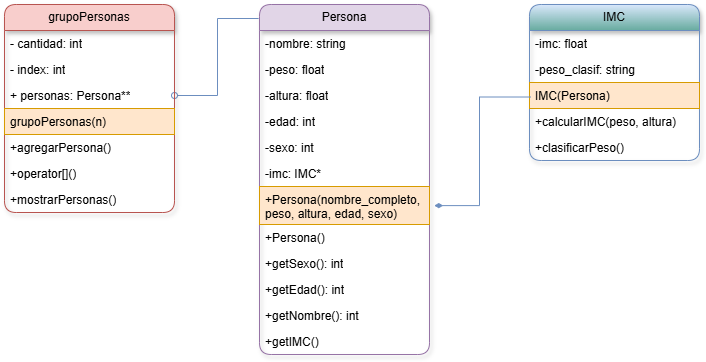

The diagram above was exported from draw.io. Its source (the exported page's mxGraphModel, read from the mxfile embedded in the PNG):
<mxGraphModel dx="1707" dy="434" grid="1" gridSize="10" guides="1" tooltips="1" connect="1" arrows="1" fold="1" page="1" pageScale="1" pageWidth="827" pageHeight="1169" math="0" shadow="0">
  <root>
    <mxCell id="0" />
    <mxCell id="1" parent="0" />
    <mxCell id="FU1vBvgENFZYLX6f-kAE-5" style="edgeStyle=orthogonalEdgeStyle;rounded=0;orthogonalLoop=1;jettySize=auto;html=1;exitX=-0.005;exitY=0.04;exitDx=0;exitDy=0;entryX=1;entryY=0.5;entryDx=0;entryDy=0;exitPerimeter=0;endArrow=oval;endFill=0;fillColor=#dae8fc;strokeColor=#6c8ebf;" edge="1" parent="1" source="nfcm8Un5qVOAADosoXQa-2" target="ipidpgR94IY23lM9DczL-6">
      <mxGeometry relative="1" as="geometry">
        <Array as="points">
          <mxPoint x="28" y="224" />
          <mxPoint x="28" y="301" />
        </Array>
      </mxGeometry>
    </mxCell>
    <mxCell id="nfcm8Un5qVOAADosoXQa-2" value="Persona" style="swimlane;fontStyle=0;childLayout=stackLayout;horizontal=1;startSize=26;fillColor=#e1d5e7;horizontalStack=0;resizeParent=1;resizeParentMax=0;resizeLast=0;collapsible=1;marginBottom=0;whiteSpace=wrap;html=1;strokeColor=#9673a6;rounded=1;shadow=1;" parent="1" vertex="1">
      <mxGeometry x="70" y="210" width="170" height="350" as="geometry" />
    </mxCell>
    <mxCell id="nfcm8Un5qVOAADosoXQa-3" value="-nombre: string" style="text;strokeColor=none;fillColor=none;align=left;verticalAlign=top;spacingLeft=4;spacingRight=4;overflow=hidden;rotatable=0;points=[[0,0.5],[1,0.5]];portConstraint=eastwest;whiteSpace=wrap;html=1;" parent="nfcm8Un5qVOAADosoXQa-2" vertex="1">
      <mxGeometry y="26" width="170" height="26" as="geometry" />
    </mxCell>
    <mxCell id="nfcm8Un5qVOAADosoXQa-4" value="-peso: float" style="text;strokeColor=none;fillColor=none;align=left;verticalAlign=top;spacingLeft=4;spacingRight=4;overflow=hidden;rotatable=0;points=[[0,0.5],[1,0.5]];portConstraint=eastwest;whiteSpace=wrap;html=1;" parent="nfcm8Un5qVOAADosoXQa-2" vertex="1">
      <mxGeometry y="52" width="170" height="26" as="geometry" />
    </mxCell>
    <mxCell id="nfcm8Un5qVOAADosoXQa-6" value="-altura: float" style="text;strokeColor=none;fillColor=none;align=left;verticalAlign=top;spacingLeft=4;spacingRight=4;overflow=hidden;rotatable=0;points=[[0,0.5],[1,0.5]];portConstraint=eastwest;whiteSpace=wrap;html=1;" parent="nfcm8Un5qVOAADosoXQa-2" vertex="1">
      <mxGeometry y="78" width="170" height="26" as="geometry" />
    </mxCell>
    <mxCell id="nfcm8Un5qVOAADosoXQa-7" value="-edad: int" style="text;strokeColor=none;fillColor=none;align=left;verticalAlign=top;spacingLeft=4;spacingRight=4;overflow=hidden;rotatable=0;points=[[0,0.5],[1,0.5]];portConstraint=eastwest;whiteSpace=wrap;html=1;" parent="nfcm8Un5qVOAADosoXQa-2" vertex="1">
      <mxGeometry y="104" width="170" height="26" as="geometry" />
    </mxCell>
    <mxCell id="nfcm8Un5qVOAADosoXQa-8" value="-sexo: int" style="text;strokeColor=none;fillColor=none;align=left;verticalAlign=top;spacingLeft=4;spacingRight=4;overflow=hidden;rotatable=0;points=[[0,0.5],[1,0.5]];portConstraint=eastwest;whiteSpace=wrap;html=1;" parent="nfcm8Un5qVOAADosoXQa-2" vertex="1">
      <mxGeometry y="130" width="170" height="26" as="geometry" />
    </mxCell>
    <mxCell id="IA7VkCUbzvvwLhd3rV3y-1" value="-imc: IMC*" style="text;strokeColor=none;fillColor=none;align=left;verticalAlign=top;spacingLeft=4;spacingRight=4;overflow=hidden;rotatable=0;points=[[0,0.5],[1,0.5]];portConstraint=eastwest;whiteSpace=wrap;html=1;" parent="nfcm8Un5qVOAADosoXQa-2" vertex="1">
      <mxGeometry y="156" width="170" height="26" as="geometry" />
    </mxCell>
    <mxCell id="nfcm8Un5qVOAADosoXQa-18" value="+Persona(nombre_completo, peso, altura, edad, sexo)" style="text;strokeColor=#d79b00;fillColor=#ffe6cc;align=left;verticalAlign=top;spacingLeft=4;spacingRight=4;overflow=hidden;rotatable=0;points=[[0,0.5],[1,0.5]];portConstraint=eastwest;whiteSpace=wrap;html=1;" parent="nfcm8Un5qVOAADosoXQa-2" vertex="1">
      <mxGeometry y="182" width="170" height="38" as="geometry" />
    </mxCell>
    <mxCell id="nfcm8Un5qVOAADosoXQa-19" value="+Persona()" style="text;strokeColor=none;fillColor=none;align=left;verticalAlign=top;spacingLeft=4;spacingRight=4;overflow=hidden;rotatable=0;points=[[0,0.5],[1,0.5]];portConstraint=eastwest;whiteSpace=wrap;html=1;" parent="nfcm8Un5qVOAADosoXQa-2" vertex="1">
      <mxGeometry y="220" width="170" height="26" as="geometry" />
    </mxCell>
    <mxCell id="nfcm8Un5qVOAADosoXQa-5" value="+getSexo(): int" style="text;strokeColor=none;fillColor=none;align=left;verticalAlign=top;spacingLeft=4;spacingRight=4;overflow=hidden;rotatable=0;points=[[0,0.5],[1,0.5]];portConstraint=eastwest;whiteSpace=wrap;html=1;" parent="nfcm8Un5qVOAADosoXQa-2" vertex="1">
      <mxGeometry y="246" width="170" height="26" as="geometry" />
    </mxCell>
    <mxCell id="nfcm8Un5qVOAADosoXQa-21" value="+getEdad(): int" style="text;strokeColor=none;fillColor=none;align=left;verticalAlign=top;spacingLeft=4;spacingRight=4;overflow=hidden;rotatable=0;points=[[0,0.5],[1,0.5]];portConstraint=eastwest;whiteSpace=wrap;html=1;" parent="nfcm8Un5qVOAADosoXQa-2" vertex="1">
      <mxGeometry y="272" width="170" height="26" as="geometry" />
    </mxCell>
    <mxCell id="ipidpgR94IY23lM9DczL-14" value="+getNombre(): int" style="text;strokeColor=none;fillColor=none;align=left;verticalAlign=top;spacingLeft=4;spacingRight=4;overflow=hidden;rotatable=0;points=[[0,0.5],[1,0.5]];portConstraint=eastwest;whiteSpace=wrap;html=1;" parent="nfcm8Un5qVOAADosoXQa-2" vertex="1">
      <mxGeometry y="298" width="170" height="26" as="geometry" />
    </mxCell>
    <mxCell id="ipidpgR94IY23lM9DczL-15" value="+getIMC()" style="text;strokeColor=none;fillColor=none;align=left;verticalAlign=top;spacingLeft=4;spacingRight=4;overflow=hidden;rotatable=0;points=[[0,0.5],[1,0.5]];portConstraint=eastwest;whiteSpace=wrap;html=1;" parent="nfcm8Un5qVOAADosoXQa-2" vertex="1">
      <mxGeometry y="324" width="170" height="26" as="geometry" />
    </mxCell>
    <mxCell id="nfcm8Un5qVOAADosoXQa-9" value="IMC" style="swimlane;fontStyle=0;childLayout=stackLayout;horizontal=1;startSize=26;fillColor=#dae8fc;horizontalStack=0;resizeParent=1;resizeParentMax=0;resizeLast=0;collapsible=1;marginBottom=0;whiteSpace=wrap;html=1;strokeColor=#6c8ebf;gradientColor=#67AB9F;swimlaneFillColor=none;rounded=1;shadow=1;glass=0;align=center;verticalAlign=middle;fontFamily=Helvetica;fontSize=12;fontColor=default;" parent="1" vertex="1">
      <mxGeometry x="340" y="210" width="170" height="156" as="geometry" />
    </mxCell>
    <mxCell id="nfcm8Un5qVOAADosoXQa-10" value="-imc: float" style="text;strokeColor=none;fillColor=none;align=left;verticalAlign=top;spacingLeft=4;spacingRight=4;overflow=hidden;rotatable=0;points=[[0,0.5],[1,0.5]];portConstraint=eastwest;whiteSpace=wrap;html=1;fontFamily=Helvetica;fontSize=12;fontColor=default;fontStyle=0;" parent="nfcm8Un5qVOAADosoXQa-9" vertex="1">
      <mxGeometry y="26" width="170" height="26" as="geometry" />
    </mxCell>
    <mxCell id="nfcm8Un5qVOAADosoXQa-11" value="-peso_clasif: string" style="text;strokeColor=none;fillColor=none;align=left;verticalAlign=top;spacingLeft=4;spacingRight=4;overflow=hidden;rotatable=0;points=[[0,0.5],[1,0.5]];portConstraint=eastwest;whiteSpace=wrap;html=1;fontFamily=Helvetica;fontSize=12;fontColor=default;fontStyle=0;" parent="nfcm8Un5qVOAADosoXQa-9" vertex="1">
      <mxGeometry y="52" width="170" height="26" as="geometry" />
    </mxCell>
    <mxCell id="nfcm8Un5qVOAADosoXQa-23" value="IMC(Persona)" style="text;strokeColor=#d79b00;fillColor=#ffe6cc;align=left;verticalAlign=top;spacingLeft=4;spacingRight=4;overflow=hidden;rotatable=0;points=[[0,0.5],[1,0.5]];portConstraint=eastwest;whiteSpace=wrap;html=1;perimeterSpacing=5;rounded=0;fillStyle=auto;gradientColor=none;fontFamily=Helvetica;fontSize=12;fontColor=default;fontStyle=0;" parent="nfcm8Un5qVOAADosoXQa-9" vertex="1">
      <mxGeometry y="78" width="170" height="26" as="geometry" />
    </mxCell>
    <mxCell id="nfcm8Un5qVOAADosoXQa-14" value="+calcularIMC(peso, altura)" style="text;strokeColor=none;fillColor=none;align=left;verticalAlign=top;spacingLeft=4;spacingRight=4;overflow=hidden;rotatable=0;points=[[0,0.5],[1,0.5]];portConstraint=eastwest;whiteSpace=wrap;html=1;fontFamily=Helvetica;fontSize=12;fontColor=default;fontStyle=0;" parent="nfcm8Un5qVOAADosoXQa-9" vertex="1">
      <mxGeometry y="104" width="170" height="26" as="geometry" />
    </mxCell>
    <mxCell id="nfcm8Un5qVOAADosoXQa-25" value="+clasificarPeso()" style="text;strokeColor=none;fillColor=none;align=left;verticalAlign=top;spacingLeft=4;spacingRight=4;overflow=hidden;rotatable=0;points=[[0,0.5],[1,0.5]];portConstraint=eastwest;whiteSpace=wrap;html=1;fontFamily=Helvetica;fontSize=12;fontColor=default;fontStyle=0;" parent="nfcm8Un5qVOAADosoXQa-9" vertex="1">
      <mxGeometry y="130" width="170" height="26" as="geometry" />
    </mxCell>
    <mxCell id="ipidpgR94IY23lM9DczL-3" value="grupoPersonas" style="swimlane;fontStyle=0;childLayout=stackLayout;horizontal=1;startSize=26;fillColor=#f8cecc;horizontalStack=0;resizeParent=1;resizeParentMax=0;resizeLast=0;collapsible=1;marginBottom=0;whiteSpace=wrap;html=1;strokeColor=#b85450;swimlaneFillColor=none;rounded=1;shadow=1;glass=0;align=center;verticalAlign=middle;fontFamily=Helvetica;fontSize=12;" parent="1" vertex="1">
      <mxGeometry x="-185" y="210" width="170" height="208" as="geometry" />
    </mxCell>
    <mxCell id="ipidpgR94IY23lM9DczL-4" value="- cantidad: int" style="text;strokeColor=none;fillColor=none;align=left;verticalAlign=top;spacingLeft=4;spacingRight=4;overflow=hidden;rotatable=0;points=[[0,0.5],[1,0.5]];portConstraint=eastwest;whiteSpace=wrap;html=1;fontFamily=Helvetica;fontSize=12;fontColor=default;fontStyle=0;" parent="ipidpgR94IY23lM9DczL-3" vertex="1">
      <mxGeometry y="26" width="170" height="26" as="geometry" />
    </mxCell>
    <mxCell id="ipidpgR94IY23lM9DczL-5" value="- index: int" style="text;strokeColor=none;fillColor=none;align=left;verticalAlign=top;spacingLeft=4;spacingRight=4;overflow=hidden;rotatable=0;points=[[0,0.5],[1,0.5]];portConstraint=eastwest;whiteSpace=wrap;html=1;fontFamily=Helvetica;fontSize=12;fontColor=default;fontStyle=0;" parent="ipidpgR94IY23lM9DczL-3" vertex="1">
      <mxGeometry y="52" width="170" height="26" as="geometry" />
    </mxCell>
    <mxCell id="ipidpgR94IY23lM9DczL-6" value="+ personas: Persona**" style="text;strokeColor=none;fillColor=none;align=left;verticalAlign=top;spacingLeft=4;spacingRight=4;overflow=hidden;rotatable=0;points=[[0,0.5],[1,0.5]];portConstraint=eastwest;whiteSpace=wrap;html=1;fontFamily=Helvetica;fontSize=12;fontColor=default;fontStyle=0;" parent="ipidpgR94IY23lM9DczL-3" vertex="1">
      <mxGeometry y="78" width="170" height="26" as="geometry" />
    </mxCell>
    <mxCell id="ipidpgR94IY23lM9DczL-9" value="grupoPersonas(n)" style="text;strokeColor=#d79b00;fillColor=#ffe6cc;align=left;verticalAlign=top;spacingLeft=4;spacingRight=4;overflow=hidden;rotatable=0;points=[[0,0.5],[1,0.5]];portConstraint=eastwest;whiteSpace=wrap;html=1;perimeterSpacing=5;rounded=0;fillStyle=auto;gradientColor=none;fontFamily=Helvetica;fontSize=12;fontColor=default;fontStyle=0;" parent="ipidpgR94IY23lM9DczL-3" vertex="1">
      <mxGeometry y="104" width="170" height="26" as="geometry" />
    </mxCell>
    <mxCell id="ipidpgR94IY23lM9DczL-10" value="+agregarPersona()" style="text;strokeColor=none;fillColor=none;align=left;verticalAlign=top;spacingLeft=4;spacingRight=4;overflow=hidden;rotatable=0;points=[[0,0.5],[1,0.5]];portConstraint=eastwest;whiteSpace=wrap;html=1;fontFamily=Helvetica;fontSize=12;fontColor=default;fontStyle=0;" parent="ipidpgR94IY23lM9DczL-3" vertex="1">
      <mxGeometry y="130" width="170" height="26" as="geometry" />
    </mxCell>
    <mxCell id="ipidpgR94IY23lM9DczL-11" value="+operator[]()" style="text;strokeColor=none;fillColor=none;align=left;verticalAlign=top;spacingLeft=4;spacingRight=4;overflow=hidden;rotatable=0;points=[[0,0.5],[1,0.5]];portConstraint=eastwest;whiteSpace=wrap;html=1;fontFamily=Helvetica;fontSize=12;fontColor=default;fontStyle=0;" parent="ipidpgR94IY23lM9DczL-3" vertex="1">
      <mxGeometry y="156" width="170" height="26" as="geometry" />
    </mxCell>
    <mxCell id="ipidpgR94IY23lM9DczL-12" value="+mostrarPersonas()" style="text;strokeColor=none;fillColor=none;align=left;verticalAlign=top;spacingLeft=4;spacingRight=4;overflow=hidden;rotatable=0;points=[[0,0.5],[1,0.5]];portConstraint=eastwest;whiteSpace=wrap;html=1;fontFamily=Helvetica;fontSize=12;fontColor=default;fontStyle=0;" parent="ipidpgR94IY23lM9DczL-3" vertex="1">
      <mxGeometry y="182" width="170" height="26" as="geometry" />
    </mxCell>
    <mxCell id="FU1vBvgENFZYLX6f-kAE-2" style="edgeStyle=orthogonalEdgeStyle;rounded=0;orthogonalLoop=1;jettySize=auto;html=1;entryX=1.028;entryY=0.503;entryDx=0;entryDy=0;entryPerimeter=0;exitX=0.036;exitY=0.542;exitDx=0;exitDy=0;exitPerimeter=0;endArrow=diamondThin;endFill=1;fillColor=#dae8fc;strokeColor=#6c8ebf;" edge="1" parent="1" source="nfcm8Un5qVOAADosoXQa-23" target="nfcm8Un5qVOAADosoXQa-18">
      <mxGeometry relative="1" as="geometry" />
    </mxCell>
  </root>
</mxGraphModel>